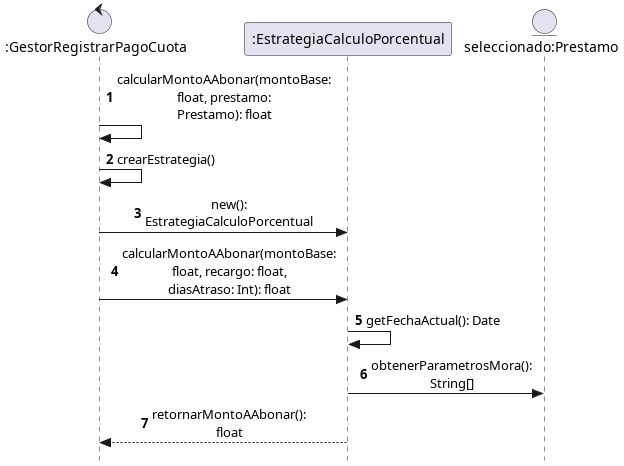

The diagram above was rendered by PlantUML. Its source (embedded in the PNG):
@startuml diagramaSecuencia

autonumber
skinparam style strictuml
skinparam sequenceMessageAlign center
skinparam maxMessageSize 150


'7. Sistema: Obtiene el estado de la cuota seleccionada y la cuota esta vencida. Valida si el prestamo esta marcado como cobro por ente externo y es asi. El ente de cobro externo corresponde a SENADA.
'8. Sistema: Obtiene del servicio SENASA el codigo de pago correspondiente al prestamo seleccionado
'9. Sistema: Calcula y muestra el monto a abonar correspondiente, para lo cual calcula la cantidad de dias de atraso en funcion de la fecha de vencimiento de la cuota y la fecha actual. Calcula el recargo aplicable en funcion de la definicion de mora asociada al tipo de prestamo
'10: Sistema: Solicita confirmacion al cliente
'11: Cliente: Confirma el pago de la cuota
'12: Sistema: Llama al caso de uso registrar pago para realizar y registrar el pago de la cuota, enviando el monto a pagar. Informa ejecucion exitosa del caso de uso

control GestorRegistrarPagoCuota as ":GestorRegistrarPagoCuota"
participant EstrategiaCalculoPorcentual as ":EstrategiaCalculoPorcentual"
entity SelPrestamo as "seleccionado:Prestamo"

GestorRegistrarPagoCuota -> GestorRegistrarPagoCuota : calcularMontoAAbonar(montoBase: float, prestamo: Prestamo): float
GestorRegistrarPagoCuota -> GestorRegistrarPagoCuota : crearEstrategia()
GestorRegistrarPagoCuota -> EstrategiaCalculoPorcentual : new(): EstrategiaCalculoPorcentual
GestorRegistrarPagoCuota -> EstrategiaCalculoPorcentual: calcularMontoAAbonar(montoBase: float, recargo: float, diasAtraso: Int): float
EstrategiaCalculoPorcentual -> EstrategiaCalculoPorcentual: getFechaActual(): Date
EstrategiaCalculoPorcentual ->SelPrestamo : obtenerParametrosMora(): String[]
EstrategiaCalculoPorcentual --> GestorRegistrarPagoCuota : retornarMontoAAbonar(): float
@enduml